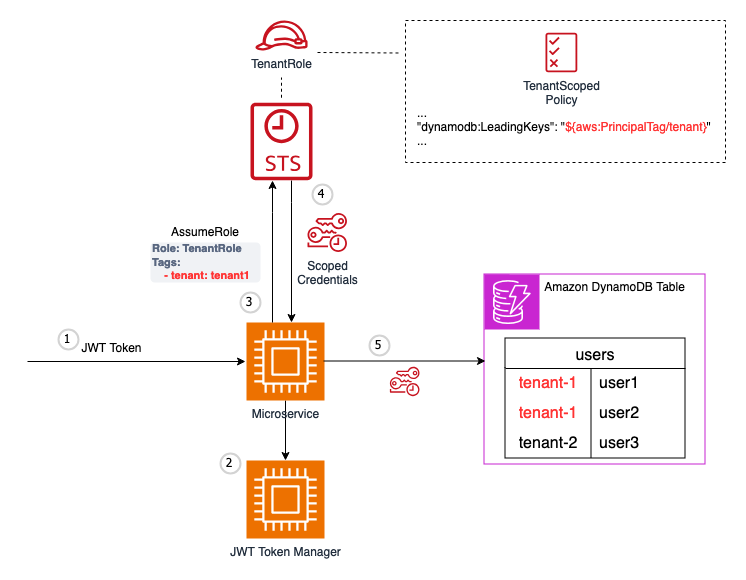

The diagram above was exported from draw.io. Its source (the exported page's mxGraphModel, read from the mxfile embedded in the PNG):
<mxGraphModel dx="1420" dy="755" grid="0" gridSize="10" guides="1" tooltips="1" connect="1" arrows="1" fold="1" page="0" pageScale="1" pageWidth="850" pageHeight="1100" math="0" shadow="0">
  <root>
    <mxCell id="Ho6CxpucfUKb3jMviJ1A-0" />
    <mxCell id="Ho6CxpucfUKb3jMviJ1A-1" parent="Ho6CxpucfUKb3jMviJ1A-0" />
    <mxCell id="BBzm_ECa4h8NaCPffpIG-3" value="" style="points=[[0,0],[0.25,0],[0.5,0],[0.75,0],[1,0],[1,0.25],[1,0.5],[1,0.75],[1,1],[0.75,1],[0.5,1],[0.25,1],[0,1],[0,0.75],[0,0.5],[0,0.25]];outlineConnect=0;gradientColor=none;html=1;whiteSpace=wrap;fontSize=12;fontStyle=0;container=1;pointerEvents=0;collapsible=0;recursiveResize=0;shape=mxgraph.aws4.group;grIcon=mxgraph.aws4.group_account;strokeColor=#c824d1;fillColor=none;verticalAlign=top;align=left;spacingLeft=30;fontColor=#CD2264;dashed=0;" vertex="1" parent="Ho6CxpucfUKb3jMviJ1A-1">
      <mxGeometry x="686" y="277" width="221" height="190" as="geometry" />
    </mxCell>
    <mxCell id="BBzm_ECa4h8NaCPffpIG-2" value="" style="sketch=0;points=[[0,0,0],[0.25,0,0],[0.5,0,0],[0.75,0,0],[1,0,0],[0,1,0],[0.25,1,0],[0.5,1,0],[0.75,1,0],[1,1,0],[0,0.25,0],[0,0.5,0],[0,0.75,0],[1,0.25,0],[1,0.5,0],[1,0.75,0]];outlineConnect=0;fontColor=#232F3E;fillColor=#C925D1;strokeColor=#ffffff;dashed=0;verticalLabelPosition=bottom;verticalAlign=top;align=center;html=1;fontSize=12;fontStyle=0;aspect=fixed;shape=mxgraph.aws4.resourceIcon;resIcon=mxgraph.aws4.dynamodb;" vertex="1" parent="BBzm_ECa4h8NaCPffpIG-3">
      <mxGeometry width="55" height="55" as="geometry" />
    </mxCell>
    <mxCell id="BBzm_ECa4h8NaCPffpIG-4" value="users" style="shape=table;startSize=30;container=1;collapsible=0;childLayout=tableLayout;fixedRows=1;rowLines=0;fontStyle=0;strokeColor=default;fontSize=16;" vertex="1" parent="BBzm_ECa4h8NaCPffpIG-3">
      <mxGeometry x="21" y="64" width="180" height="120" as="geometry" />
    </mxCell>
    <mxCell id="BBzm_ECa4h8NaCPffpIG-5" value="" style="shape=tableRow;horizontal=0;startSize=0;swimlaneHead=0;swimlaneBody=0;top=0;left=0;bottom=0;right=0;collapsible=0;dropTarget=0;fillColor=none;points=[[0,0.5],[1,0.5]];portConstraint=eastwest;strokeColor=inherit;fontSize=16;" vertex="1" parent="BBzm_ECa4h8NaCPffpIG-4">
      <mxGeometry y="30" width="180" height="30" as="geometry" />
    </mxCell>
    <mxCell id="BBzm_ECa4h8NaCPffpIG-6" value="&lt;font color=&quot;#ff3333&quot;&gt;tenant-1&lt;/font&gt;" style="shape=partialRectangle;html=1;whiteSpace=wrap;connectable=0;fillColor=none;top=0;left=0;bottom=0;right=0;overflow=hidden;pointerEvents=1;strokeColor=inherit;fontSize=16;" vertex="1" parent="BBzm_ECa4h8NaCPffpIG-5">
      <mxGeometry width="86" height="30" as="geometry">
        <mxRectangle width="86" height="30" as="alternateBounds" />
      </mxGeometry>
    </mxCell>
    <mxCell id="BBzm_ECa4h8NaCPffpIG-7" value="user1" style="shape=partialRectangle;html=1;whiteSpace=wrap;connectable=0;fillColor=none;top=0;left=0;bottom=0;right=0;align=left;spacingLeft=6;overflow=hidden;strokeColor=inherit;fontSize=16;" vertex="1" parent="BBzm_ECa4h8NaCPffpIG-5">
      <mxGeometry x="86" width="94" height="30" as="geometry">
        <mxRectangle width="94" height="30" as="alternateBounds" />
      </mxGeometry>
    </mxCell>
    <mxCell id="BBzm_ECa4h8NaCPffpIG-8" value="" style="shape=tableRow;horizontal=0;startSize=0;swimlaneHead=0;swimlaneBody=0;top=0;left=0;bottom=0;right=0;collapsible=0;dropTarget=0;fillColor=none;points=[[0,0.5],[1,0.5]];portConstraint=eastwest;strokeColor=inherit;fontSize=16;" vertex="1" parent="BBzm_ECa4h8NaCPffpIG-4">
      <mxGeometry y="60" width="180" height="30" as="geometry" />
    </mxCell>
    <mxCell id="BBzm_ECa4h8NaCPffpIG-9" value="&lt;font color=&quot;#ff3333&quot;&gt;tenant-1&lt;/font&gt;" style="shape=partialRectangle;html=1;whiteSpace=wrap;connectable=0;fillColor=none;top=0;left=0;bottom=0;right=0;overflow=hidden;strokeColor=inherit;fontSize=16;" vertex="1" parent="BBzm_ECa4h8NaCPffpIG-8">
      <mxGeometry width="86" height="30" as="geometry">
        <mxRectangle width="86" height="30" as="alternateBounds" />
      </mxGeometry>
    </mxCell>
    <mxCell id="BBzm_ECa4h8NaCPffpIG-10" value="user2" style="shape=partialRectangle;html=1;whiteSpace=wrap;connectable=0;fillColor=none;top=0;left=0;bottom=0;right=0;align=left;spacingLeft=6;overflow=hidden;strokeColor=inherit;fontSize=16;" vertex="1" parent="BBzm_ECa4h8NaCPffpIG-8">
      <mxGeometry x="86" width="94" height="30" as="geometry">
        <mxRectangle width="94" height="30" as="alternateBounds" />
      </mxGeometry>
    </mxCell>
    <mxCell id="BBzm_ECa4h8NaCPffpIG-11" value="" style="shape=tableRow;horizontal=0;startSize=0;swimlaneHead=0;swimlaneBody=0;top=0;left=0;bottom=0;right=0;collapsible=0;dropTarget=0;fillColor=none;points=[[0,0.5],[1,0.5]];portConstraint=eastwest;strokeColor=inherit;fontSize=16;" vertex="1" parent="BBzm_ECa4h8NaCPffpIG-4">
      <mxGeometry y="90" width="180" height="30" as="geometry" />
    </mxCell>
    <mxCell id="BBzm_ECa4h8NaCPffpIG-12" value="tenant-2" style="shape=partialRectangle;html=1;whiteSpace=wrap;connectable=0;fillColor=none;top=0;left=0;bottom=0;right=0;overflow=hidden;strokeColor=inherit;fontSize=16;" vertex="1" parent="BBzm_ECa4h8NaCPffpIG-11">
      <mxGeometry width="86" height="30" as="geometry">
        <mxRectangle width="86" height="30" as="alternateBounds" />
      </mxGeometry>
    </mxCell>
    <mxCell id="BBzm_ECa4h8NaCPffpIG-13" value="user3" style="shape=partialRectangle;html=1;whiteSpace=wrap;connectable=0;fillColor=none;top=0;left=0;bottom=0;right=0;align=left;spacingLeft=6;overflow=hidden;strokeColor=inherit;fontSize=16;" vertex="1" parent="BBzm_ECa4h8NaCPffpIG-11">
      <mxGeometry x="86" width="94" height="30" as="geometry">
        <mxRectangle width="94" height="30" as="alternateBounds" />
      </mxGeometry>
    </mxCell>
    <mxCell id="BBzm_ECa4h8NaCPffpIG-14" value="Amazon DynamoDB Table" style="text;html=1;align=center;verticalAlign=middle;resizable=0;points=[];autosize=1;strokeColor=none;fillColor=none;" vertex="1" parent="BBzm_ECa4h8NaCPffpIG-3">
      <mxGeometry x="50" width="159" height="26" as="geometry" />
    </mxCell>
    <mxCell id="BBzm_ECa4h8NaCPffpIG-21" style="edgeStyle=orthogonalEdgeStyle;rounded=0;orthogonalLoop=1;jettySize=auto;html=1;" edge="1" parent="Ho6CxpucfUKb3jMviJ1A-1" source="BBzm_ECa4h8NaCPffpIG-19" target="BBzm_ECa4h8NaCPffpIG-20">
      <mxGeometry relative="1" as="geometry" />
    </mxCell>
    <mxCell id="BBzm_ECa4h8NaCPffpIG-19" value="Microservice" style="sketch=0;points=[[0,0,0],[0.25,0,0],[0.5,0,0],[0.75,0,0],[1,0,0],[0,1,0],[0.25,1,0],[0.5,1,0],[0.75,1,0],[1,1,0],[0,0.25,0],[0,0.5,0],[0,0.75,0],[1,0.25,0],[1,0.5,0],[1,0.75,0]];outlineConnect=0;fontColor=#232F3E;fillColor=#ED7100;strokeColor=#ffffff;dashed=0;verticalLabelPosition=bottom;verticalAlign=top;align=center;html=1;fontSize=12;fontStyle=0;aspect=fixed;shape=mxgraph.aws4.resourceIcon;resIcon=mxgraph.aws4.compute;" vertex="1" parent="Ho6CxpucfUKb3jMviJ1A-1">
      <mxGeometry x="448" y="325" width="78" height="78" as="geometry" />
    </mxCell>
    <mxCell id="BBzm_ECa4h8NaCPffpIG-20" value="JWT Token Manager" style="sketch=0;points=[[0,0,0],[0.25,0,0],[0.5,0,0],[0.75,0,0],[1,0,0],[0,1,0],[0.25,1,0],[0.5,1,0],[0.75,1,0],[1,1,0],[0,0.25,0],[0,0.5,0],[0,0.75,0],[1,0.25,0],[1,0.5,0],[1,0.75,0]];outlineConnect=0;fontColor=#232F3E;fillColor=#ED7100;strokeColor=#ffffff;dashed=0;verticalLabelPosition=bottom;verticalAlign=top;align=center;html=1;fontSize=12;fontStyle=0;aspect=fixed;shape=mxgraph.aws4.resourceIcon;resIcon=mxgraph.aws4.compute;" vertex="1" parent="Ho6CxpucfUKb3jMviJ1A-1">
      <mxGeometry x="448" y="463" width="78" height="78" as="geometry" />
    </mxCell>
    <mxCell id="BBzm_ECa4h8NaCPffpIG-24" value="" style="rounded=0;whiteSpace=wrap;html=1;align=left;fillColor=none;dashed=1;" vertex="1" parent="Ho6CxpucfUKb3jMviJ1A-1">
      <mxGeometry x="607" y="23" width="320" height="142" as="geometry" />
    </mxCell>
    <mxCell id="BBzm_ECa4h8NaCPffpIG-25" style="edgeStyle=orthogonalEdgeStyle;rounded=0;orthogonalLoop=1;jettySize=auto;html=1;" edge="1" parent="Ho6CxpucfUKb3jMviJ1A-1">
      <mxGeometry relative="1" as="geometry">
        <mxPoint x="229" y="364" as="sourcePoint" />
        <mxPoint x="447" y="364" as="targetPoint" />
      </mxGeometry>
    </mxCell>
    <mxCell id="BBzm_ECa4h8NaCPffpIG-27" style="edgeStyle=orthogonalEdgeStyle;rounded=0;orthogonalLoop=1;jettySize=auto;html=1;" edge="1" parent="Ho6CxpucfUKb3jMviJ1A-1">
      <mxGeometry relative="1" as="geometry">
        <mxPoint x="474" y="325" as="sourcePoint" />
        <mxPoint x="474" y="183" as="targetPoint" />
        <Array as="points">
          <mxPoint x="474" y="215" />
          <mxPoint x="474" y="215" />
        </Array>
      </mxGeometry>
    </mxCell>
    <mxCell id="BBzm_ECa4h8NaCPffpIG-29" style="edgeStyle=orthogonalEdgeStyle;rounded=0;orthogonalLoop=1;jettySize=auto;html=1;" edge="1" parent="Ho6CxpucfUKb3jMviJ1A-1">
      <mxGeometry relative="1" as="geometry">
        <mxPoint x="493" y="183" as="sourcePoint" />
        <mxPoint x="493" y="325" as="targetPoint" />
        <Array as="points">
          <mxPoint x="493" y="205" />
          <mxPoint x="493" y="205" />
        </Array>
      </mxGeometry>
    </mxCell>
    <mxCell id="BBzm_ECa4h8NaCPffpIG-30" value="" style="outlineConnect=0;fontColor=#232F3E;gradientColor=none;fillColor=#C7131F;strokeColor=none;dashed=0;verticalLabelPosition=bottom;verticalAlign=top;align=center;html=1;fontSize=12;fontStyle=0;aspect=fixed;pointerEvents=1;shape=mxgraph.aws4.sts_alternate;" vertex="1" parent="Ho6CxpucfUKb3jMviJ1A-1">
      <mxGeometry x="452" y="105" width="62" height="78" as="geometry" />
    </mxCell>
    <mxCell id="BBzm_ECa4h8NaCPffpIG-42" value="Scoped&lt;br&gt;Credentials" style="outlineConnect=0;fontColor=#232F3E;gradientColor=none;fillColor=#C7131F;strokeColor=none;dashed=0;verticalLabelPosition=bottom;verticalAlign=top;align=center;html=1;fontSize=12;fontStyle=0;aspect=fixed;pointerEvents=1;shape=mxgraph.aws4.temporary_security_credential;" vertex="1" parent="Ho6CxpucfUKb3jMviJ1A-1">
      <mxGeometry x="509" y="215" width="39.49" height="40" as="geometry" />
    </mxCell>
    <mxCell id="BBzm_ECa4h8NaCPffpIG-43" value="Role: TenantRole&lt;br&gt;Tags:&amp;nbsp;&lt;br&gt;&lt;font color=&quot;#ff3333&quot;&gt;&amp;nbsp; &amp;nbsp; - tenant: tenant1&lt;/font&gt;" style="dashed=0;html=1;fillColor=#F0F2F5;strokeColor=none;align=left;rounded=1;arcSize=10;fontColor=#596780;fontStyle=1;fontSize=11;shadow=0" vertex="1" parent="Ho6CxpucfUKb3jMviJ1A-1">
      <mxGeometry x="352" y="245" width="110" height="40" as="geometry" />
    </mxCell>
    <mxCell id="BBzm_ECa4h8NaCPffpIG-44" style="edgeStyle=orthogonalEdgeStyle;rounded=0;orthogonalLoop=1;jettySize=auto;html=1;" edge="1" parent="Ho6CxpucfUKb3jMviJ1A-1">
      <mxGeometry relative="1" as="geometry">
        <mxPoint x="525" y="363.5" as="sourcePoint" />
        <mxPoint x="687" y="363.5" as="targetPoint" />
      </mxGeometry>
    </mxCell>
    <mxCell id="BBzm_ECa4h8NaCPffpIG-45" value="&lt;div&gt;&lt;span&gt;&lt;br&gt;&lt;/span&gt;&lt;/div&gt;&lt;div&gt;&lt;span&gt;...&lt;/span&gt;&lt;/div&gt;&lt;div&gt;&quot;dynamodb:LeadingKeys&quot;: &quot;&lt;font color=&quot;#ff3333&quot;&gt;${aws:PrincipalTag/tenant}&lt;/font&gt;&quot;&lt;br&gt;&lt;/div&gt;&lt;div&gt;&lt;span&gt;...&lt;/span&gt;&lt;/div&gt;&lt;div&gt;&amp;nbsp; &amp;nbsp; &amp;nbsp; &amp;nbsp; &amp;nbsp; &amp;nbsp; &amp;nbsp;&amp;nbsp;&lt;br&gt;&lt;/div&gt;" style="text;html=1;strokeColor=none;fillColor=none;align=left;verticalAlign=middle;whiteSpace=wrap;rounded=0;" vertex="1" parent="Ho6CxpucfUKb3jMviJ1A-1">
      <mxGeometry x="617" y="125" width="310" height="10" as="geometry" />
    </mxCell>
    <mxCell id="BBzm_ECa4h8NaCPffpIG-46" value="TenantScoped&lt;br&gt;Policy" style="outlineConnect=0;fontColor=#232F3E;gradientColor=none;fillColor=#C7131F;strokeColor=none;dashed=0;verticalLabelPosition=bottom;verticalAlign=top;align=center;html=1;fontSize=12;fontStyle=0;aspect=fixed;pointerEvents=1;shape=mxgraph.aws4.permissions;" vertex="1" parent="Ho6CxpucfUKb3jMviJ1A-1">
      <mxGeometry x="747" y="35" width="31.79" height="40" as="geometry" />
    </mxCell>
    <mxCell id="BBzm_ECa4h8NaCPffpIG-47" value="AssumeRole" style="text;html=1;strokeColor=none;fillColor=none;align=center;verticalAlign=middle;whiteSpace=wrap;rounded=0;" vertex="1" parent="Ho6CxpucfUKb3jMviJ1A-1">
      <mxGeometry x="387" y="225" width="40" height="20" as="geometry" />
    </mxCell>
    <mxCell id="BBzm_ECa4h8NaCPffpIG-48" value="TenantRole" style="outlineConnect=0;fontColor=#232F3E;gradientColor=none;fillColor=#C7131F;strokeColor=none;dashed=0;verticalLabelPosition=bottom;verticalAlign=top;align=center;html=1;fontSize=12;fontStyle=0;aspect=fixed;pointerEvents=1;shape=mxgraph.aws4.role;" vertex="1" parent="Ho6CxpucfUKb3jMviJ1A-1">
      <mxGeometry x="456.40999999999997" y="23" width="53.18" height="30" as="geometry" />
    </mxCell>
    <mxCell id="BBzm_ECa4h8NaCPffpIG-49" value="" style="endArrow=none;dashed=1;html=1;fontColor=#ff3333;entryX=0;entryY=0.25;entryDx=0;entryDy=0;" edge="1" parent="Ho6CxpucfUKb3jMviJ1A-1">
      <mxGeometry width="50" height="50" relative="1" as="geometry">
        <mxPoint x="519" y="55" as="sourcePoint" />
        <mxPoint x="601" y="55.5" as="targetPoint" />
      </mxGeometry>
    </mxCell>
    <mxCell id="BBzm_ECa4h8NaCPffpIG-50" value="" style="endArrow=none;dashed=1;html=1;fontColor=#ff3333;" edge="1" parent="Ho6CxpucfUKb3jMviJ1A-1">
      <mxGeometry width="50" height="50" relative="1" as="geometry">
        <mxPoint x="483" y="100.22766570605188" as="sourcePoint" />
        <mxPoint x="483" y="80" as="targetPoint" />
      </mxGeometry>
    </mxCell>
    <mxCell id="BBzm_ECa4h8NaCPffpIG-51" value="" style="outlineConnect=0;fontColor=#232F3E;gradientColor=none;fillColor=#C7131F;strokeColor=none;dashed=0;verticalLabelPosition=bottom;verticalAlign=top;align=center;html=1;fontSize=12;fontStyle=0;aspect=fixed;pointerEvents=1;shape=mxgraph.aws4.temporary_security_credential;" vertex="1" parent="Ho6CxpucfUKb3jMviJ1A-1">
      <mxGeometry x="591.38" y="369" width="29.62" height="30" as="geometry" />
    </mxCell>
    <mxCell id="e97VjxYRpsw0sz9Q-z9B-0" value="JWT Token" style="text;html=1;align=center;verticalAlign=middle;resizable=0;points=[];autosize=1;strokeColor=none;fillColor=none;" vertex="1" parent="Ho6CxpucfUKb3jMviJ1A-1">
      <mxGeometry x="274" y="338" width="78" height="26" as="geometry" />
    </mxCell>
    <mxCell id="mDkxkeHKV74Iy3NEWBB--0" value="1" style="ellipse;whiteSpace=wrap;html=1;aspect=fixed;strokeWidth=2;fontFamily=Tahoma;spacingBottom=4;spacingRight=2;strokeColor=#d3d3d3;" vertex="1" parent="Ho6CxpucfUKb3jMviJ1A-1">
      <mxGeometry x="260" y="332" width="20" height="20" as="geometry" />
    </mxCell>
    <mxCell id="mDkxkeHKV74Iy3NEWBB--1" value="2" style="ellipse;whiteSpace=wrap;html=1;aspect=fixed;strokeWidth=2;fontFamily=Tahoma;spacingBottom=4;spacingRight=2;strokeColor=#d3d3d3;" vertex="1" parent="Ho6CxpucfUKb3jMviJ1A-1">
      <mxGeometry x="422" y="456" width="20" height="20" as="geometry" />
    </mxCell>
    <mxCell id="mDkxkeHKV74Iy3NEWBB--2" value="3" style="ellipse;whiteSpace=wrap;html=1;aspect=fixed;strokeWidth=2;fontFamily=Tahoma;spacingBottom=4;spacingRight=2;strokeColor=#d3d3d3;" vertex="1" parent="Ho6CxpucfUKb3jMviJ1A-1">
      <mxGeometry x="442" y="295" width="20" height="20" as="geometry" />
    </mxCell>
    <mxCell id="mDkxkeHKV74Iy3NEWBB--4" value="4" style="ellipse;whiteSpace=wrap;html=1;aspect=fixed;strokeWidth=2;fontFamily=Tahoma;spacingBottom=4;spacingRight=2;strokeColor=#d3d3d3;" vertex="1" parent="Ho6CxpucfUKb3jMviJ1A-1">
      <mxGeometry x="514" y="187" width="20" height="20" as="geometry" />
    </mxCell>
    <mxCell id="mDkxkeHKV74Iy3NEWBB--5" value="5" style="ellipse;whiteSpace=wrap;html=1;aspect=fixed;strokeWidth=2;fontFamily=Tahoma;spacingBottom=4;spacingRight=2;strokeColor=#d3d3d3;" vertex="1" parent="Ho6CxpucfUKb3jMviJ1A-1">
      <mxGeometry x="571" y="338" width="20" height="20" as="geometry" />
    </mxCell>
  </root>
</mxGraphModel>